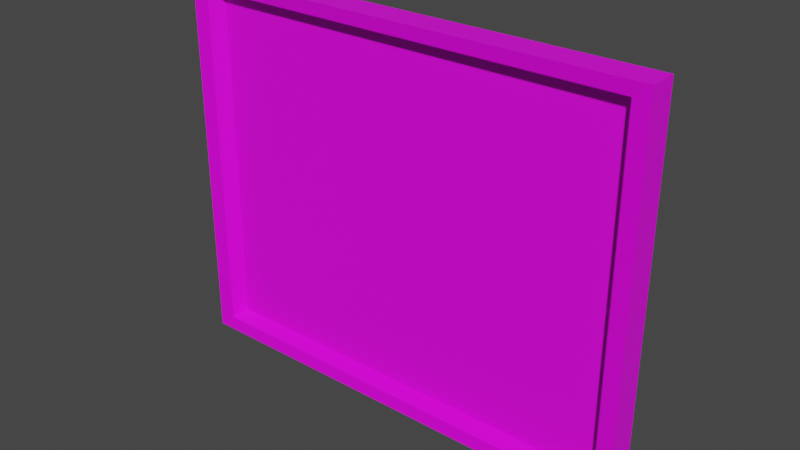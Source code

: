 # Source: painting.blend  (saved by Blender 2.93.20; exported with 4.5.12 LTS)
import bpy
from mathutils import Matrix  # noqa: F401  (used for matrix-valued properties, if any)

bpy.ops.wm.read_factory_settings(use_empty=True)
scene = bpy.context.scene
scene.name = 'Scene'

# ---- collections
col_collection = bpy.data.collections.new('Collection'); scene.collection.children.link(col_collection)

# ---- images (referenced by path relative to the original .blend; pixels are not part of the script)
import os
ASSET_DIR = os.environ.get("B2B_ASSET_DIR", "")  # directory of the original .blend (textures are referenced by path, not embedded)
HERE = os.path.dirname(os.path.abspath(__file__))  # packed textures are extracted next to this script under _unpacked/

def load_image(name, relpath, width, height, colorspace="sRGB"):
    """Load a texture the original file referenced (path relative to the .blend, or extracted next to this script)."""
    p = next((c for c in (os.path.join(HERE, relpath), os.path.join(ASSET_DIR, relpath)) if relpath and os.path.exists(c)), "")
    if p:
        img = bpy.data.images.load(p, check_existing=True)
        img.name = name
    else:  # same state as the original file: an image datablock whose file is absent (Cycles renders it pink)
        img = bpy.data.images.new(name, width, height)
        img.source = "FILE"
        img.filepath = "//" + (relpath or name)
    img.colorspace_settings.name = colorspace
    return img
img_painting_png = load_image('Painting.png', 'Painting.png', 1024, 1024, 'sRGB')

# ---- materials (node trees are filled in below, after node groups)
mat_wood = bpy.data.materials.new('wood')
mat_wood.alpha_threshold = 0.0
mat_wood.use_transparent_shadow = False
mat_wood.line_color = (0.0, 0.0, 0.0, 1.0)
mat_painting = bpy.data.materials.new('Painting')
mat_painting.use_transparent_shadow = False

# ---- material node trees
mat_wood.use_nodes = True; mat_wood.node_tree.nodes.clear()
_N = mat_wood.node_tree.nodes; _L = mat_wood.node_tree.links
n0 = _N.new('ShaderNodeOutputMaterial'); n0.name = 'Material Output'; n0.location = (300, 300)
n1 = _N.new('ShaderNodeBsdfPrincipled'); n1.name = 'Principled BSDF'; n1.location = (10, 300)
n1.distribution = 'GGX'
n1.subsurface_method = 'BURLEY'
n1.inputs[2].default_value = 0.4
n1.inputs[3].default_value = 1.45
n1.inputs[27].default_value = (0.0, 0.0, 0.0, 1.0)
n1.inputs[28].default_value = 1.0
n2 = _N.new('ShaderNodeTexImage'); n2.name = 'Image Texture'; n2.location = (-280, 275)
n2.image = img_painting_png
_L.new(n1.outputs[0], n0.inputs[0])
_L.new(n2.outputs[0], n1.inputs[0])
n0.is_active_output = True
mat_painting.use_nodes = True; mat_painting.node_tree.nodes.clear()
_N = mat_painting.node_tree.nodes; _L = mat_painting.node_tree.links
n0 = _N.new('ShaderNodeBsdfPrincipled'); n0.name = 'Principled BSDF'; n0.location = (10, 300)
n0.distribution = 'GGX'
n0.subsurface_method = 'BURLEY'
n0.inputs[3].default_value = 1.45
n0.inputs[27].default_value = (0.0, 0.0, 0.0, 1.0)
n0.inputs[28].default_value = 1.0
n1 = _N.new('ShaderNodeOutputMaterial'); n1.name = 'Material Output'; n1.location = (300, 300)
n2 = _N.new('ShaderNodeTexImage'); n2.name = 'Image Texture'; n2.location = (-280, 275)
_L.new(n0.outputs[0], n1.inputs[0])
_L.new(n2.outputs[0], n0.inputs[0])
n1.is_active_output = True

# ---- world
world_world = bpy.data.worlds.new('World'); scene.world = world_world
world_world.use_nodes = True; world_world.node_tree.nodes.clear()
_N = world_world.node_tree.nodes; _L = world_world.node_tree.links
n0 = _N.new('ShaderNodeOutputWorld'); n0.name = 'World Output'; n0.location = (300, 300)
n1 = _N.new('ShaderNodeBackground'); n1.name = 'Background'; n1.location = (10, 300)
n1.inputs[0].default_value = (0.05088, 0.05088, 0.05088, 1.0)
_L.new(n1.outputs[0], n0.inputs[0])
n0.is_active_output = True
world_world.color = (0.05088, 0.05088, 0.05088)
world_world.use_sun_shadow = False
world_world.sun_shadow_jitter_overblur = 0.0

# ---- meshes
me_cube_001 = bpy.data.meshes.new('Cube.001')
me_cube_001.from_pydata([(-1.026, -0.07807, -0.8253), (-1.026, -0.07807, 0.8253), (-1.026, 0.05053, -0.8253), (-1.026, 0.05053, 0.8253), (1.026, -0.07807, -0.8253), (1.026, -0.07807, 0.8253), (1.026, 0.05053, -0.8253), (1.026, 0.05053, 0.8253), (-0.9563, -0.07, -0.7692), (-0.9563, -0.07, 0.7692), (0.9563, -0.07, 0.7692), (0.9563, -0.07, -0.7692), (-0.92, -0.008823, -0.74), (-0.92, -0.008823, 0.74), (0.92, -0.008823, 0.74), (0.92, -0.008823, -0.74)], [], [(0, 1, 3, 2), (6, 7, 5, 4), (5, 1, 9, 10), (2, 6, 4, 0), (7, 3, 1, 5), (10, 9, 13, 14), (4, 5, 10, 11), (1, 0, 8, 9), (0, 4, 11, 8), (15, 14, 13, 12), (11, 10, 14, 15), (8, 11, 15, 12), (9, 8, 12, 13)])
me_cube_001.polygons.foreach_set('material_index', [0, 0, 0, 0, 0, 0, 0, 0, 0, 1, 0, 0, 0])
_uv = me_cube_001.uv_layers.new(name='UVMap')
_uv.uv.foreach_set('vector', [0.125, 0.9414, 0.6523, 0.9414, 0.6523, 0.9844, 0.125, 0.9844, 0.6523, 0.9844, 0.125, 0.9844, 0.125, 0.9414, 0.6523, 0.9414, 0.6562, 0.9414, 0.0, 0.9414, 0.02344, 0.9258, 0.6328, 0.9258, 0.6562, 0.9023, 0.0, 0.9023, 0.0, 0.8633, 0.6562, 0.8633, 0.6562, 0.9844, 0.0, 0.9844, 0.0, 0.9414, 0.6562, 0.9414, 0.6328, 0.9258, 0.02344, 0.9258, 0.03516, 0.9023, 0.6211, 0.9023, 0.6523, 0.9414, 0.125, 0.9414, 0.1445, 0.9219, 0.6328, 0.9219, 0.6523, 0.9414, 0.125, 0.9414, 0.1445, 0.9219, 0.6328, 0.9219, 0.6562, 0.8633, 0.0, 0.8633, 0.02344, 0.8438, 0.6328, 0.8438, 8.973e-05, 0.8043, 8.967e-05, 8.98e-05, 0.9999, 8.967e-05, 0.9999, 0.8043, 0.6328, 0.9219, 0.1445, 0.9219, 0.1523, 0.8984, 0.625, 0.8984, 0.6328, 0.8438, 0.02344, 0.8438, 0.03516, 0.8242, 0.6211, 0.8242, 0.6328, 0.9219, 0.1445, 0.9219, 0.1523, 0.8984, 0.625, 0.8984])
me_cube_001.materials.append(mat_wood)
me_cube_001.materials.append(mat_painting)
me_cube_001.use_remesh_fix_poles = True
me_cube_001.use_remesh_preserve_attributes = False
me_cube_001.update()

# ---- objects
ob_cube = bpy.data.objects.new('Cube', me_cube_001)

# ---- transforms, parenting, visibility, modifiers, constraints
ob_cube.location = (0.0, 0.0, 0.0)

# ---- collection membership
col_collection.objects.link(ob_cube)

# ---- scene / render settings (as saved in the file)
scene.frame_start = 1; scene.frame_end = 250; scene.frame_set(1)
scene.render.engine = 'BLENDER_EEVEE_NEXT'
scene.cycles.use_denoising = False
scene.cycles.samples = 128
scene.cycles.sampling_pattern = 'TABULATED_SOBOL'
scene.cycles.use_adaptive_sampling = False
scene.cycles.use_light_tree = False
scene.view_settings.view_transform = 'Filmic'
bpy.context.view_layer.update()

# ---- added for rendering (the .blend has no active camera and no usable light): camera, sun
cam_auto = bpy.data.cameras.new('AutoCamera')
cam_auto.lens = 50.0
cam_auto.sensor_width = 36.0
cam_auto.clip_end = 1000.0
ob_auto_camera = bpy.data.objects.new('AutoCamera', cam_auto)
scene.collection.objects.link(ob_auto_camera)
ob_auto_camera.location = (2.43954, -2.94123, 1.95164)
ob_auto_camera.rotation_euler = (1.09748, -7.21219e-08, 0.694738)
scene.camera = ob_auto_camera
light_auto_sun = bpy.data.lights.new('AutoSun', 'SUN')
light_auto_sun.energy = 3.0
light_auto_sun.angle = 0.0523599
ob_auto_sun = bpy.data.objects.new('AutoSun', light_auto_sun)
scene.collection.objects.link(ob_auto_sun)
ob_auto_sun.rotation_euler = (0.872665, 0.174533, 0.523599)
bpy.context.view_layer.update()
